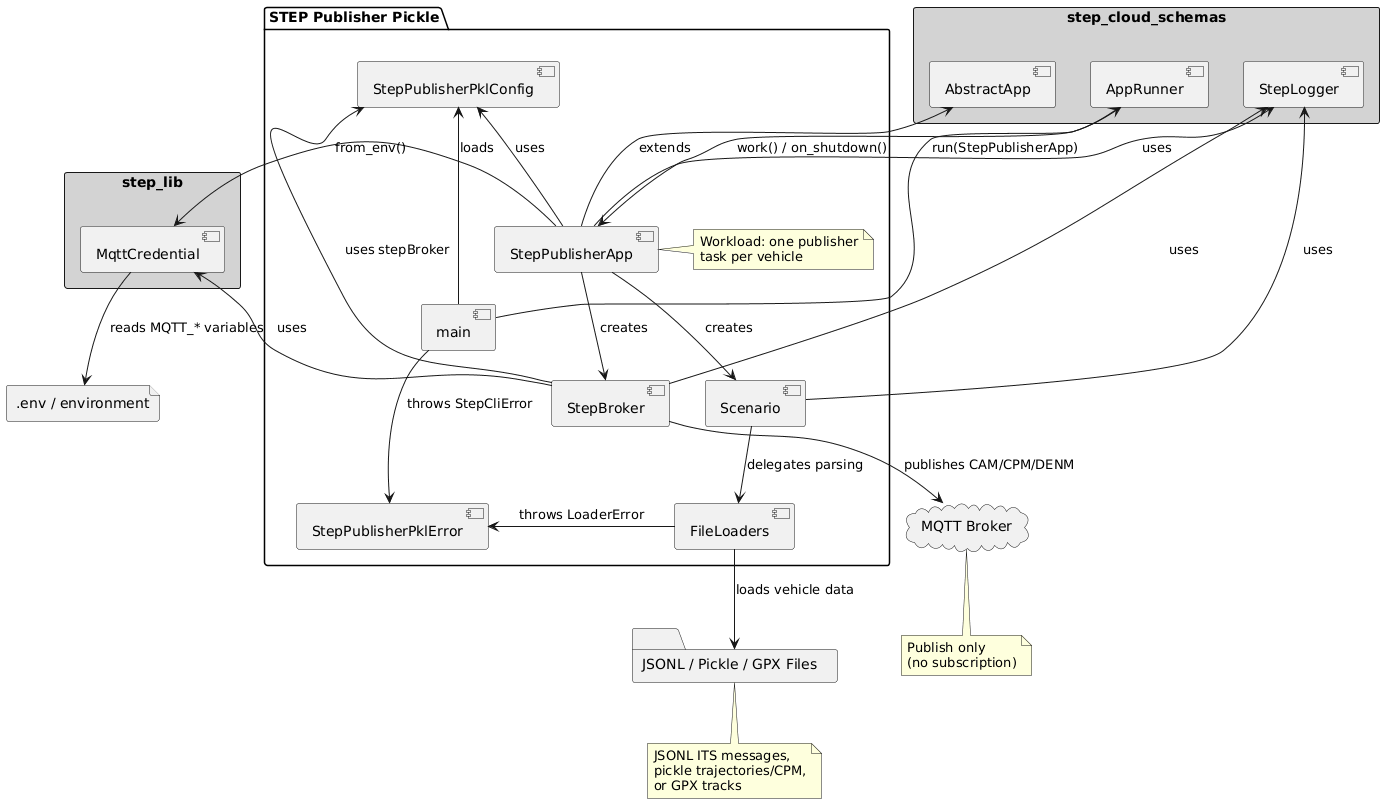

The diagram above was rendered by PlantUML. Its source (embedded in the PNG):
@startuml

rectangle "step_cloud_schemas" as Schemas #LightGray {
   [AppRunner] as Runner
   [AbstractApp] as AApp
   [StepLogger] as Logger
}

rectangle "step_lib" as StepLib #LightGray {
   [MqttCredential] as Credential
}

package "STEP Publisher Pickle" {
   [main] as Main
   [StepPublisherApp] as App
   [StepBroker] as Broker
   [Scenario] as Scenario
   [FileLoaders] as Loaders
   [StepPublisherPklConfig] as Config
   [StepPublisherPklError] as Exception
   note right of App
      Workload: one publisher
      task per vehicle
   end note
}

cloud "MQTT Broker" as MQTT
folder "JSONL / Pickle / GPX Files" as PKL
file ".env / environment" as Env

Main -right-> Runner : run(StepPublisherApp)
Runner -down-> App : work() / on_shutdown()
App -up-> AApp : extends
Main -up-> Config : loads
Main -down-> Exception : throws StepCliError
App -left-> Credential : from_env()
Credential -down-> Env : reads MQTT_* variables
App -down-> Broker : creates
App -down-> Scenario : creates
App -up-> Config : uses
Broker -up-> Config : uses stepBroker
Broker -left-> Credential : uses
Broker -down-> MQTT : publishes CAM/CPM/DENM
Scenario -down-> Loaders : delegates parsing
Loaders -down-> PKL : loads vehicle data
Loaders -right-> Exception : throws LoaderError
App -up-> Logger : uses
Broker -up-> Logger : uses
Scenario -up-> Logger : uses

note bottom of MQTT
   Publish only
   (no subscription)
end note

note bottom of PKL
   JSONL ITS messages,
   pickle trajectories/CPM,
   or GPX tracks
end note

@enduml